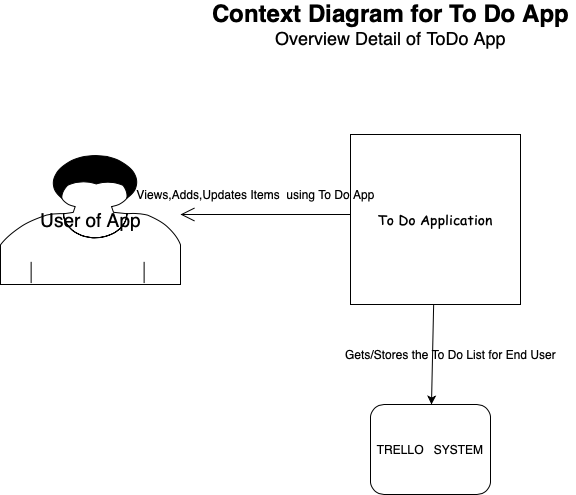

The diagram above was exported from draw.io. Its source (the exported page's mxGraphModel, read from the mxfile embedded in the PNG):
<mxGraphModel dx="830" dy="550" grid="1" gridSize="10" guides="1" tooltips="1" connect="1" arrows="1" fold="1" page="1" pageScale="1" pageWidth="827" pageHeight="1169" math="0" shadow="0">
  <root>
    <mxCell id="0" />
    <mxCell id="1" parent="0" />
    <mxCell id="cOsCIp3T4UcvuhPNDdfT-1" value="&lt;font face=&quot;Comic Sans MS&quot;&gt;&lt;span style=&quot;font-size: 14px&quot;&gt;To Do Application&lt;/span&gt;&lt;/font&gt;" style="whiteSpace=wrap;html=1;aspect=fixed;" parent="1" vertex="1">
      <mxGeometry x="370" y="220" width="170" height="170" as="geometry" />
    </mxCell>
    <mxCell id="cOsCIp3T4UcvuhPNDdfT-39" value="" style="endArrow=open;endFill=1;endSize=12;html=1;entryX=1;entryY=0.5;entryDx=0;entryDy=0;" parent="1" edge="1">
      <mxGeometry width="160" relative="1" as="geometry">
        <mxPoint x="370" y="300" as="sourcePoint" />
        <mxPoint x="200" y="300" as="targetPoint" />
      </mxGeometry>
    </mxCell>
    <mxCell id="cOsCIp3T4UcvuhPNDdfT-75" value="&lt;font style=&quot;font-size: 19px&quot;&gt;User of App&lt;/font&gt;" style="shape=mxgraph.bpmn.user_task;html=1;outlineConnect=0;fontSize=9;" parent="1" vertex="1">
      <mxGeometry x="20" y="240" width="180" height="130" as="geometry" />
    </mxCell>
    <mxCell id="cOsCIp3T4UcvuhPNDdfT-78" value="&lt;font style=&quot;font-size: 12px&quot;&gt;Views,Adds,Updates Items &amp;nbsp;using To Do App&lt;/font&gt;" style="text;html=1;resizable=0;autosize=1;align=center;verticalAlign=middle;points=[];fillColor=none;strokeColor=none;rounded=0;fontSize=9;" parent="1" vertex="1">
      <mxGeometry x="150" y="270" width="250" height="20" as="geometry" />
    </mxCell>
    <mxCell id="Lfk86cbLaUfTm1RfWFHG-1" value="&lt;font&gt;&lt;font size=&quot;5&quot;&gt;Context Diagram for To Do App&lt;/font&gt;&lt;br&gt;&lt;span style=&quot;font-weight: normal&quot;&gt;&lt;font style=&quot;font-size: 18px&quot;&gt;Overview Detail of ToDo App&lt;/font&gt;&lt;/span&gt;&lt;br&gt;&lt;/font&gt;" style="text;html=1;resizable=0;autosize=1;align=center;verticalAlign=middle;points=[];fillColor=none;strokeColor=none;rounded=0;fontStyle=1" parent="1" vertex="1">
      <mxGeometry x="225" y="90" width="370" height="40" as="geometry" />
    </mxCell>
    <mxCell id="jzSE8uw4onhWZsfjIMZ5-1" value="" style="endArrow=classic;html=1;" parent="1" source="cOsCIp3T4UcvuhPNDdfT-1" target="jzSE8uw4onhWZsfjIMZ5-2" edge="1">
      <mxGeometry width="50" height="50" relative="1" as="geometry">
        <mxPoint x="380" y="370" as="sourcePoint" />
        <mxPoint x="450" y="520" as="targetPoint" />
      </mxGeometry>
    </mxCell>
    <mxCell id="jzSE8uw4onhWZsfjIMZ5-2" value="TRELLO &amp;nbsp; SYSTEM" style="rounded=1;whiteSpace=wrap;html=1;" parent="1" vertex="1">
      <mxGeometry x="390" y="490" width="120" height="90" as="geometry" />
    </mxCell>
    <mxCell id="jzSE8uw4onhWZsfjIMZ5-3" value="Gets/Stores the To Do List for End User" style="text;html=1;resizable=0;autosize=1;align=center;verticalAlign=middle;points=[];fillColor=none;strokeColor=none;rounded=0;" parent="1" vertex="1">
      <mxGeometry x="355" y="430" width="230" height="20" as="geometry" />
    </mxCell>
  </root>
</mxGraphModel>